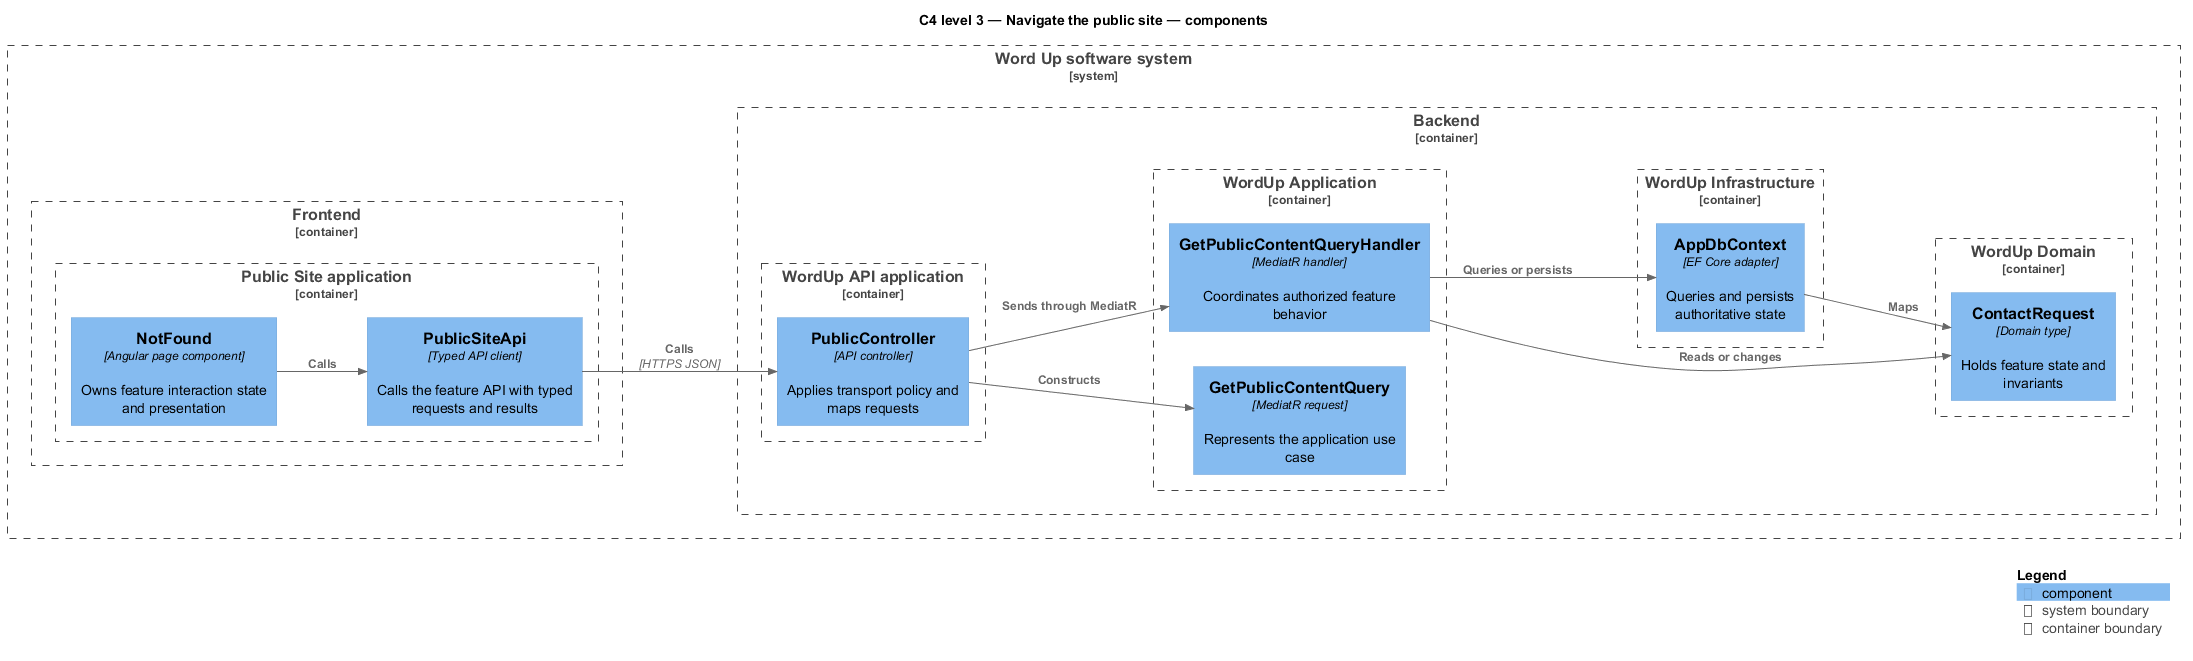

The diagram above was rendered by PlantUML. Its source (embedded in the PNG):
@startuml
!include <C4/C4_Component>
LAYOUT_LEFT_RIGHT()
title C4 level 3 — Navigate the public site — components
System_Boundary(wordup, "Word Up software system") {
  Container_Boundary(frontend, "Frontend") {
    Container_Boundary(frontend_app, "Public Site application") {
      Component(page, "NotFound", "Angular page component", "Owns feature interaction state and presentation")
      Component(client, "PublicSiteApi", "Typed API client", "Calls the feature API with typed requests and results")
    }
  }
  Container_Boundary(backend, "Backend") {
    Container_Boundary(api_app, "WordUp API application") {
      Component(controller, "PublicController", "API controller", "Applies transport policy and maps requests")
    }
    Container_Boundary(application, "WordUp Application") {
      Component(request, "GetPublicContentQuery", "MediatR request", "Represents the application use case")
      Component(handler, "GetPublicContentQueryHandler", "MediatR handler", "Coordinates authorized feature behavior")
    }
    Container_Boundary(domain, "WordUp Domain") {
      Component(entity, "ContactRequest", "Domain type", "Holds feature state and invariants")
    }
    Container_Boundary(infrastructure, "WordUp Infrastructure") {
      Component(persistence, "AppDbContext", "EF Core adapter", "Queries and persists authoritative state")
    }
  }
}
Rel(page, client, "Calls")
Rel(client, controller, "Calls", "HTTPS JSON")
Rel(controller, request, "Constructs")
Rel(controller, handler, "Sends through MediatR")
Rel(handler, entity, "Reads or changes")
Rel(handler, persistence, "Queries or persists")
Rel(persistence, entity, "Maps")
SHOW_LEGEND()
@enduml